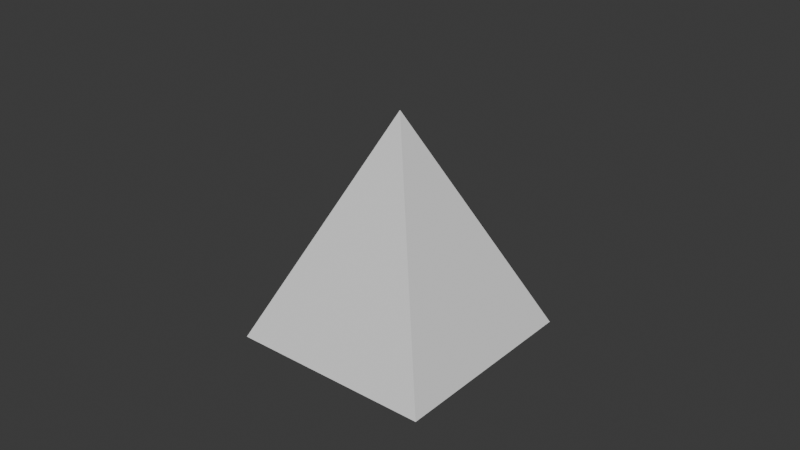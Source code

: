 # Source: DUMMY_PRISM.blend  (saved by Blender 4.2.66; exported with 4.5.12 LTS)
import bpy
from mathutils import Matrix  # noqa: F401  (used for matrix-valued properties, if any)

bpy.ops.wm.read_factory_settings(use_empty=True)
scene = bpy.context.scene
scene.name = 'Scene'

# ---- collections
col_collection = bpy.data.collections.new('Collection'); scene.collection.children.link(col_collection)

# ---- world
world_world = bpy.data.worlds.new('World'); scene.world = world_world
world_world.use_nodes = True; world_world.node_tree.nodes.clear()
_N = world_world.node_tree.nodes; _L = world_world.node_tree.links
n0 = _N.new('ShaderNodeOutputWorld'); n0.name = 'World Output'; n0.location = (300, 300)
n1 = _N.new('ShaderNodeBackground'); n1.name = 'Background'; n1.location = (10, 300)
n1.inputs[0].default_value = (0.05088, 0.05088, 0.05088, 1.0)
_L.new(n1.outputs[0], n0.inputs[0])
n0.is_active_output = True
world_world.color = (0.05088, 0.05088, 0.05088)
world_world.sun_shadow_jitter_overblur = 0.0

# ---- meshes
me_cone = bpy.data.meshes.new('Cone')
me_cone.from_pydata([(0.0, 0.65, 0.0), (0.65, 0.0, 0.0), (0.0, -0.65, 0.0), (-0.65, 0.0, 0.0), (0.0, 0.0, 1.0)], [], [(0, 4, 1), (1, 4, 2), (0, 1, 2, 3), (2, 4, 3), (3, 4, 0)])
_uv = me_cone.uv_layers.new(name='UVMap')
_uv.uv.foreach_set('vector', [0.25, 0.49, 0.25, 0.25, 0.49, 0.25, 0.49, 0.25, 0.25, 0.25, 0.25, 0.01, 0.75, 0.49, 0.99, 0.25, 0.75, 0.01, 0.51, 0.25, 0.25, 0.01, 0.25, 0.25, 0.01, 0.25, 0.01, 0.25, 0.25, 0.25, 0.25, 0.49])
me_cone.update()

# ---- objects
ob_cone = bpy.data.objects.new('Cone', me_cone)

# ---- transforms, parenting, visibility, modifiers, constraints
ob_cone.location = (0.0, 0.0, 0.0)
ob_cone.rotation_euler = (0.0, 0.0, 0.7854)

# ---- collection membership
col_collection.objects.link(ob_cone)

# ---- scene / render settings (as saved in the file)
scene.frame_start = 1; scene.frame_end = 250; scene.frame_set(1)
scene.render.engine = 'BLENDER_EEVEE_NEXT'
bpy.context.view_layer.update()

# ---- added for rendering (the .blend has no active camera and no usable light): camera, sun
cam_auto = bpy.data.cameras.new('AutoCamera')
cam_auto.lens = 50.0
cam_auto.sensor_width = 36.0
cam_auto.clip_end = 1000.0
ob_auto_camera = bpy.data.objects.new('AutoCamera', cam_auto)
scene.collection.objects.link(ob_auto_camera)
ob_auto_camera.location = (2.57738, -3.09285, 2.5619)
ob_auto_camera.rotation_euler = (1.09748, -7.21219e-08, 0.694738)
scene.camera = ob_auto_camera
light_auto_sun = bpy.data.lights.new('AutoSun', 'SUN')
light_auto_sun.energy = 3.0
light_auto_sun.angle = 0.0523599
ob_auto_sun = bpy.data.objects.new('AutoSun', light_auto_sun)
scene.collection.objects.link(ob_auto_sun)
ob_auto_sun.rotation_euler = (0.872665, 0.174533, 0.523599)
bpy.context.view_layer.update()

